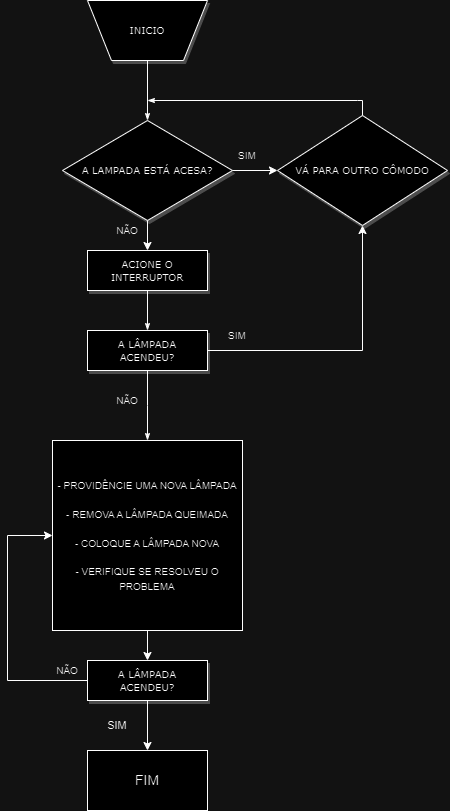

The diagram above was exported from draw.io. Its source (the exported page's mxGraphModel, read from the mxfile embedded in the PNG):
<mxGraphModel dx="1434" dy="820" grid="1" gridSize="10" guides="1" tooltips="1" connect="1" arrows="1" fold="1" page="1" pageScale="1" pageWidth="1100" pageHeight="850" background="none" math="0" shadow="0">
  <root>
    <mxCell id="0" />
    <mxCell id="1" parent="0" />
    <mxCell id="60e70716793133e9-31" style="edgeStyle=orthogonalEdgeStyle;rounded=0;html=1;labelBackgroundColor=none;startSize=5;endArrow=classicThin;endFill=1;endSize=5;jettySize=auto;orthogonalLoop=1;strokeWidth=1;fontFamily=Verdana;fontSize=8" parent="1" source="60e70716793133e9-2" target="60e70716793133e9-5" edge="1">
      <mxGeometry relative="1" as="geometry" />
    </mxCell>
    <mxCell id="60e70716793133e9-2" value="&lt;font style=&quot;vertical-align: inherit;&quot;&gt;&lt;font style=&quot;vertical-align: inherit; font-size: 10px;&quot;&gt;INICIO&lt;/font&gt;&lt;/font&gt;" style="shape=trapezoid;whiteSpace=wrap;html=1;rounded=0;shadow=1;labelBackgroundColor=none;strokeWidth=1;fontFamily=Verdana;fontSize=8;align=center;flipV=1;" parent="1" vertex="1">
      <mxGeometry x="420" y="20" width="120" height="60" as="geometry" />
    </mxCell>
    <mxCell id="60e70716793133e9-5" value="&lt;font style=&quot;vertical-align: inherit;&quot;&gt;&lt;font style=&quot;vertical-align: inherit; font-size: 10px;&quot;&gt;A LAMPADA ESTÁ ACESA?&lt;/font&gt;&lt;/font&gt;" style="rhombus;whiteSpace=wrap;html=1;rounded=0;shadow=1;labelBackgroundColor=none;strokeWidth=1;fontFamily=Verdana;fontSize=8;align=center;" parent="1" vertex="1">
      <mxGeometry x="395" y="140" width="170" height="100" as="geometry" />
    </mxCell>
    <mxCell id="60e70716793133e9-7" value="&lt;font style=&quot;vertical-align: inherit;&quot;&gt;&lt;font style=&quot;vertical-align: inherit; font-size: 10px;&quot;&gt;VÁ PARA OUTRO CÔMODO&lt;/font&gt;&lt;/font&gt;" style="rhombus;whiteSpace=wrap;html=1;rounded=0;shadow=1;labelBackgroundColor=none;strokeWidth=1;fontFamily=Verdana;fontSize=8;align=center;" parent="1" vertex="1">
      <mxGeometry x="610" y="135" width="170" height="110" as="geometry" />
    </mxCell>
    <mxCell id="60e70716793133e9-36" style="edgeStyle=orthogonalEdgeStyle;rounded=0;html=1;labelBackgroundColor=none;startSize=5;endArrow=classicThin;endFill=1;endSize=5;jettySize=auto;orthogonalLoop=1;strokeWidth=1;fontFamily=Verdana;fontSize=8;exitX=0.5;exitY=0;exitDx=0;exitDy=0;" parent="1" source="60e70716793133e9-7" edge="1">
      <mxGeometry relative="1" as="geometry">
        <Array as="points">
          <mxPoint x="690" y="120" />
          <mxPoint x="540" y="120" />
        </Array>
        <mxPoint x="690" y="120" as="sourcePoint" />
        <mxPoint x="480" y="120" as="targetPoint" />
      </mxGeometry>
    </mxCell>
    <mxCell id="60e70716793133e9-38" style="edgeStyle=orthogonalEdgeStyle;rounded=0;html=1;labelBackgroundColor=none;startSize=5;endArrow=classicThin;endFill=1;endSize=5;jettySize=auto;orthogonalLoop=1;strokeWidth=1;fontFamily=Verdana;fontSize=8" parent="1" source="60e70716793133e9-9" target="60e70716793133e9-11" edge="1">
      <mxGeometry relative="1" as="geometry" />
    </mxCell>
    <mxCell id="60e70716793133e9-9" value="&lt;font style=&quot;vertical-align: inherit;&quot;&gt;&lt;font style=&quot;vertical-align: inherit; font-size: 10px;&quot;&gt;ACIONE O INTERRUPTOR&lt;/font&gt;&lt;/font&gt;" style="whiteSpace=wrap;html=1;rounded=0;shadow=1;labelBackgroundColor=none;strokeWidth=1;fontFamily=Verdana;fontSize=8;align=center;" parent="1" vertex="1">
      <mxGeometry x="420" y="270" width="120" height="40" as="geometry" />
    </mxCell>
    <mxCell id="60e70716793133e9-41" style="edgeStyle=orthogonalEdgeStyle;rounded=0;html=1;labelBackgroundColor=none;startSize=5;endArrow=classicThin;endFill=1;endSize=5;jettySize=auto;orthogonalLoop=1;strokeWidth=1;fontFamily=Verdana;fontSize=8" parent="1" source="60e70716793133e9-11" edge="1">
      <mxGeometry relative="1" as="geometry">
        <mxPoint x="480" y="460" as="targetPoint" />
      </mxGeometry>
    </mxCell>
    <mxCell id="60e70716793133e9-11" value="&lt;font style=&quot;vertical-align: inherit;&quot;&gt;&lt;font style=&quot;vertical-align: inherit; font-size: 10px;&quot;&gt;A LÂMPADA ACENDEU?&lt;/font&gt;&lt;/font&gt;" style="whiteSpace=wrap;html=1;rounded=0;shadow=1;labelBackgroundColor=none;strokeWidth=1;fontFamily=Verdana;fontSize=8;align=center;spacing=6;" parent="1" vertex="1">
      <mxGeometry x="420" y="350" width="120" height="40" as="geometry" />
    </mxCell>
    <mxCell id="Uj6w-DxXf21kvSYynHUt-3" value="NÃO" style="text;html=1;align=center;verticalAlign=middle;whiteSpace=wrap;rounded=0;fontSize=10;" vertex="1" parent="1">
      <mxGeometry x="440" y="410" width="40" height="20" as="geometry" />
    </mxCell>
    <mxCell id="Uj6w-DxXf21kvSYynHUt-4" value="SIM" style="text;html=1;align=center;verticalAlign=middle;whiteSpace=wrap;rounded=0;fontSize=10;" vertex="1" parent="1">
      <mxGeometry x="540" y="340" width="60" height="30" as="geometry" />
    </mxCell>
    <mxCell id="Uj6w-DxXf21kvSYynHUt-5" value="" style="endArrow=classic;html=1;rounded=0;exitX=1;exitY=0.5;exitDx=0;exitDy=0;entryX=0.5;entryY=1;entryDx=0;entryDy=0;" edge="1" parent="1" source="60e70716793133e9-11" target="60e70716793133e9-7">
      <mxGeometry width="50" height="50" relative="1" as="geometry">
        <mxPoint x="760" y="440" as="sourcePoint" />
        <mxPoint x="810" y="390" as="targetPoint" />
        <Array as="points">
          <mxPoint x="695" y="370" />
        </Array>
      </mxGeometry>
    </mxCell>
    <mxCell id="Uj6w-DxXf21kvSYynHUt-6" value="" style="endArrow=classic;html=1;rounded=0;exitX=0.5;exitY=1;exitDx=0;exitDy=0;entryX=0.5;entryY=0;entryDx=0;entryDy=0;" edge="1" parent="1" source="60e70716793133e9-5" target="60e70716793133e9-9">
      <mxGeometry width="50" height="50" relative="1" as="geometry">
        <mxPoint x="760" y="440" as="sourcePoint" />
        <mxPoint x="810" y="390" as="targetPoint" />
      </mxGeometry>
    </mxCell>
    <mxCell id="Uj6w-DxXf21kvSYynHUt-7" value="" style="endArrow=classic;html=1;rounded=0;exitX=1;exitY=0.5;exitDx=0;exitDy=0;entryX=0;entryY=0.5;entryDx=0;entryDy=0;" edge="1" parent="1" source="60e70716793133e9-5" target="60e70716793133e9-7">
      <mxGeometry width="50" height="50" relative="1" as="geometry">
        <mxPoint x="760" y="440" as="sourcePoint" />
        <mxPoint x="810" y="390" as="targetPoint" />
      </mxGeometry>
    </mxCell>
    <mxCell id="Uj6w-DxXf21kvSYynHUt-8" value="SIM" style="text;html=1;align=center;verticalAlign=middle;whiteSpace=wrap;rounded=0;strokeWidth=1;fontSize=10;" vertex="1" parent="1">
      <mxGeometry x="550" y="160" width="60" height="30" as="geometry" />
    </mxCell>
    <mxCell id="Uj6w-DxXf21kvSYynHUt-11" value="NÃO" style="text;html=1;align=center;verticalAlign=middle;whiteSpace=wrap;rounded=0;fontSize=10;" vertex="1" parent="1">
      <mxGeometry x="440" y="240" width="40" height="20" as="geometry" />
    </mxCell>
    <mxCell id="Uj6w-DxXf21kvSYynHUt-12" value="&lt;font style=&quot;font-size: 10px;&quot;&gt;- PROVIDÊNCIE UMA NOVA LÂMPADA&lt;br&gt;&lt;br&gt;- REMOVA A LÂMPADA QUEIMADA&lt;br&gt;&lt;br&gt;- COLOQUE A LÂMPADA NOVA&lt;br&gt;&lt;br&gt;- VERIFIQUE SE RESOLVEU O PROBLEMA&lt;br&gt;&lt;/font&gt;" style="whiteSpace=wrap;html=1;aspect=fixed;" vertex="1" parent="1">
      <mxGeometry x="385" y="460" width="190" height="190" as="geometry" />
    </mxCell>
    <mxCell id="Uj6w-DxXf21kvSYynHUt-17" value="" style="endArrow=classic;html=1;rounded=0;exitX=0.5;exitY=1;exitDx=0;exitDy=0;entryX=0.5;entryY=0;entryDx=0;entryDy=0;" edge="1" parent="1" source="Uj6w-DxXf21kvSYynHUt-12" target="Uj6w-DxXf21kvSYynHUt-18">
      <mxGeometry width="50" height="50" relative="1" as="geometry">
        <mxPoint x="760" y="440" as="sourcePoint" />
        <mxPoint x="620" y="555" as="targetPoint" />
      </mxGeometry>
    </mxCell>
    <mxCell id="Uj6w-DxXf21kvSYynHUt-18" value="&lt;font style=&quot;vertical-align: inherit;&quot;&gt;&lt;font style=&quot;vertical-align: inherit; font-size: 10px;&quot;&gt;A LÂMPADA ACENDEU?&lt;/font&gt;&lt;/font&gt;" style="whiteSpace=wrap;html=1;rounded=0;shadow=1;labelBackgroundColor=none;strokeWidth=1;fontFamily=Verdana;fontSize=8;align=center;spacing=6;" vertex="1" parent="1">
      <mxGeometry x="420" y="680" width="120" height="40" as="geometry" />
    </mxCell>
    <mxCell id="Uj6w-DxXf21kvSYynHUt-20" value="" style="endArrow=classic;html=1;rounded=0;exitX=0;exitY=0.5;exitDx=0;exitDy=0;entryX=0;entryY=0.5;entryDx=0;entryDy=0;" edge="1" parent="1" source="Uj6w-DxXf21kvSYynHUt-18" target="Uj6w-DxXf21kvSYynHUt-12">
      <mxGeometry width="50" height="50" relative="1" as="geometry">
        <mxPoint x="760" y="440" as="sourcePoint" />
        <mxPoint x="810" y="390" as="targetPoint" />
        <Array as="points">
          <mxPoint x="340" y="700" />
          <mxPoint x="340" y="555" />
        </Array>
      </mxGeometry>
    </mxCell>
    <mxCell id="Uj6w-DxXf21kvSYynHUt-21" value="&lt;font style=&quot;font-size: 11px;&quot;&gt;SIM&lt;/font&gt;" style="text;html=1;align=center;verticalAlign=middle;whiteSpace=wrap;rounded=0;fontSize=10;" vertex="1" parent="1">
      <mxGeometry x="420" y="730" width="60" height="30" as="geometry" />
    </mxCell>
    <mxCell id="Uj6w-DxXf21kvSYynHUt-22" value="" style="endArrow=classic;html=1;rounded=0;exitX=0.5;exitY=1;exitDx=0;exitDy=0;" edge="1" parent="1" source="Uj6w-DxXf21kvSYynHUt-18">
      <mxGeometry width="50" height="50" relative="1" as="geometry">
        <mxPoint x="760" y="640" as="sourcePoint" />
        <mxPoint x="480" y="770" as="targetPoint" />
      </mxGeometry>
    </mxCell>
    <mxCell id="Uj6w-DxXf21kvSYynHUt-23" value="&lt;font style=&quot;font-size: 14px;&quot;&gt;FIM&lt;/font&gt;" style="rounded=0;whiteSpace=wrap;html=1;" vertex="1" parent="1">
      <mxGeometry x="420" y="770" width="120" height="60" as="geometry" />
    </mxCell>
    <mxCell id="Uj6w-DxXf21kvSYynHUt-24" value="NÃO" style="text;html=1;align=center;verticalAlign=middle;whiteSpace=wrap;rounded=0;fontSize=10;" vertex="1" parent="1">
      <mxGeometry x="380" y="680" width="40" height="20" as="geometry" />
    </mxCell>
  </root>
</mxGraphModel>